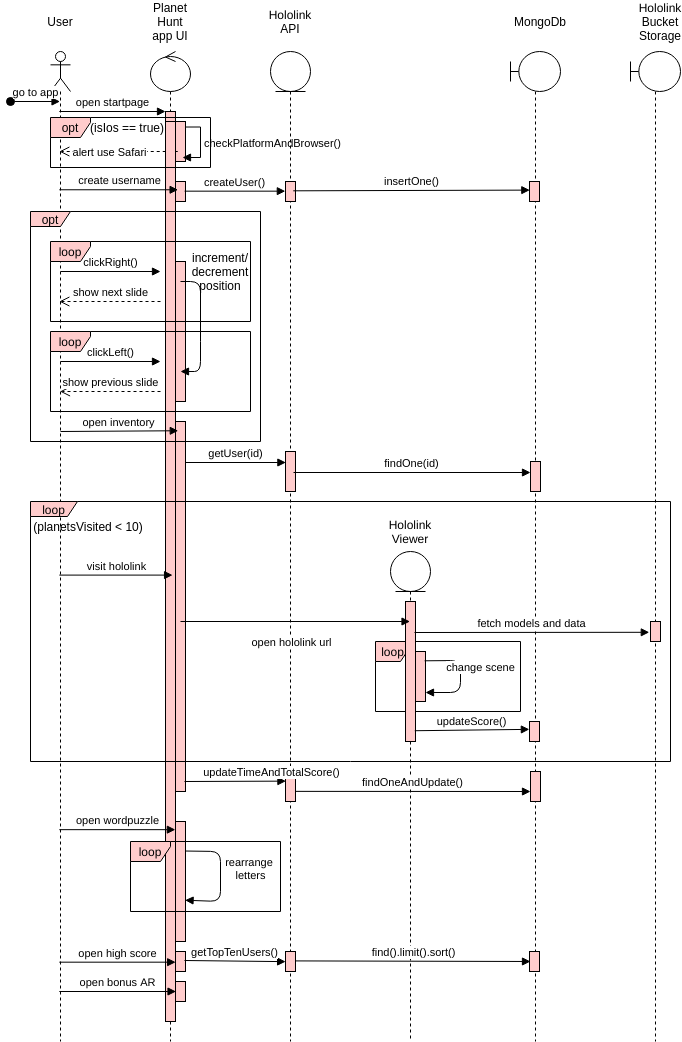

The diagram above was exported from draw.io. Its source (the exported page's mxGraphModel, read from the mxfile embedded in the PNG):
<mxGraphModel dx="1353" dy="967" grid="1" gridSize="10" guides="1" tooltips="1" connect="1" arrows="1" fold="1" page="1" pageScale="1" pageWidth="850" pageHeight="1100" math="0" shadow="0">
  <root>
    <mxCell id="0" />
    <mxCell id="1" parent="0" />
    <mxCell id="77" value="loop" style="shape=umlFrame;whiteSpace=wrap;html=1;fillColor=#FFCCCC;width=35;height=20;" vertex="1" parent="1">
      <mxGeometry x="425" y="670" width="145" height="70" as="geometry" />
    </mxCell>
    <mxCell id="2" value="" style="shape=umlLifeline;participant=umlActor;perimeter=lifelinePerimeter;whiteSpace=wrap;html=1;container=1;collapsible=0;recursiveResize=0;verticalAlign=top;spacingTop=36;outlineConnect=0;" vertex="1" parent="1">
      <mxGeometry x="100" y="80" width="20" height="990" as="geometry" />
    </mxCell>
    <mxCell id="3" value="" style="shape=umlLifeline;participant=umlControl;perimeter=lifelinePerimeter;whiteSpace=wrap;html=1;container=1;collapsible=0;recursiveResize=0;verticalAlign=top;spacingTop=36;outlineConnect=0;" vertex="1" parent="1">
      <mxGeometry x="200" y="80" width="40" height="990" as="geometry" />
    </mxCell>
    <mxCell id="16" value="" style="html=1;points=[];perimeter=orthogonalPerimeter;fillColor=#FFCCCC;" vertex="1" parent="3">
      <mxGeometry x="15" y="60" width="10" height="80" as="geometry" />
    </mxCell>
    <mxCell id="19" value="" style="html=1;points=[];perimeter=orthogonalPerimeter;fillColor=#FFCCCC;" vertex="1" parent="3">
      <mxGeometry x="25" y="70" width="10" height="40" as="geometry" />
    </mxCell>
    <mxCell id="48" value="" style="html=1;points=[];perimeter=orthogonalPerimeter;fillColor=#FFCCCC;" vertex="1" parent="3">
      <mxGeometry x="25" y="210" width="10" height="140" as="geometry" />
    </mxCell>
    <mxCell id="55" value="" style="html=1;points=[];perimeter=orthogonalPerimeter;fillColor=#FFCCCC;" vertex="1" parent="3">
      <mxGeometry x="25" y="370" width="10" height="370" as="geometry" />
    </mxCell>
    <mxCell id="90" value="" style="html=1;points=[];perimeter=orthogonalPerimeter;fillColor=#FFCCCC;" vertex="1" parent="3">
      <mxGeometry x="25" y="770" width="10" height="120" as="geometry" />
    </mxCell>
    <mxCell id="91" value="rearrange&amp;nbsp;&lt;br&gt;letters" style="html=1;verticalAlign=bottom;endArrow=block;entryX=0.957;entryY=0.656;entryDx=0;entryDy=0;entryPerimeter=0;exitX=0.957;exitY=0.246;exitDx=0;exitDy=0;exitPerimeter=0;" edge="1" parent="3" source="90" target="90">
      <mxGeometry x="0.1433" y="30" width="80" relative="1" as="geometry">
        <mxPoint x="36" y="790" as="sourcePoint" />
        <mxPoint x="40" y="850" as="targetPoint" />
        <Array as="points">
          <mxPoint x="70" y="800" />
          <mxPoint x="70" y="850" />
        </Array>
        <mxPoint as="offset" />
      </mxGeometry>
    </mxCell>
    <mxCell id="94" value="" style="html=1;points=[];perimeter=orthogonalPerimeter;fillColor=#FFCCCC;" vertex="1" parent="3">
      <mxGeometry x="25" y="900" width="10" height="20" as="geometry" />
    </mxCell>
    <mxCell id="20" value="checkPlatformAndBrowser()" style="edgeStyle=orthogonalEdgeStyle;html=1;align=left;spacingLeft=2;endArrow=block;rounded=0;exitX=1;exitY=0.138;exitDx=0;exitDy=0;exitPerimeter=0;" edge="1" parent="3" source="19">
      <mxGeometry relative="1" as="geometry">
        <mxPoint x="30" y="70" as="sourcePoint" />
        <Array as="points">
          <mxPoint x="50" y="76" />
          <mxPoint x="50" y="106" />
        </Array>
        <mxPoint x="32" y="106" as="targetPoint" />
      </mxGeometry>
    </mxCell>
    <mxCell id="101" value="" style="html=1;points=[];perimeter=orthogonalPerimeter;fillColor=#FFCCCC;" vertex="1" parent="3">
      <mxGeometry x="25" y="130" width="10" height="20" as="geometry" />
    </mxCell>
    <mxCell id="4" value="" style="shape=umlLifeline;participant=umlEntity;perimeter=lifelinePerimeter;whiteSpace=wrap;html=1;container=1;collapsible=0;recursiveResize=0;verticalAlign=top;spacingTop=36;outlineConnect=0;" vertex="1" parent="1">
      <mxGeometry x="320" y="80" width="40" height="990" as="geometry" />
    </mxCell>
    <mxCell id="57" value="" style="html=1;points=[];perimeter=orthogonalPerimeter;fillColor=#FFCCCC;" vertex="1" parent="4">
      <mxGeometry x="15" y="400" width="10" height="40" as="geometry" />
    </mxCell>
    <mxCell id="103" value="" style="html=1;points=[];perimeter=orthogonalPerimeter;fillColor=#FFCCCC;" vertex="1" parent="4">
      <mxGeometry x="15" y="130" width="10" height="20" as="geometry" />
    </mxCell>
    <mxCell id="109" value="" style="html=1;points=[];perimeter=orthogonalPerimeter;fillColor=#FFCCCC;" vertex="1" parent="4">
      <mxGeometry x="15" y="720" width="10" height="30" as="geometry" />
    </mxCell>
    <mxCell id="112" value="" style="html=1;points=[];perimeter=orthogonalPerimeter;fillColor=#FFCCCC;" vertex="1" parent="4">
      <mxGeometry x="15" y="900" width="10" height="20" as="geometry" />
    </mxCell>
    <mxCell id="5" value="" style="shape=umlLifeline;participant=umlBoundary;perimeter=lifelinePerimeter;whiteSpace=wrap;html=1;container=1;collapsible=0;recursiveResize=0;verticalAlign=top;spacingTop=36;outlineConnect=0;" vertex="1" parent="1">
      <mxGeometry x="560" y="80" width="50" height="990" as="geometry" />
    </mxCell>
    <mxCell id="62" value="" style="html=1;points=[];perimeter=orthogonalPerimeter;fillColor=#FFCCCC;" vertex="1" parent="5">
      <mxGeometry x="20" y="410" width="10" height="30" as="geometry" />
    </mxCell>
    <mxCell id="80" value="" style="html=1;points=[];perimeter=orthogonalPerimeter;fillColor=#FFCCCC;" vertex="1" parent="5">
      <mxGeometry x="19" y="670" width="10" height="20" as="geometry" />
    </mxCell>
    <mxCell id="87" value="" style="html=1;points=[];perimeter=orthogonalPerimeter;fillColor=#FFCCCC;" vertex="1" parent="5">
      <mxGeometry x="20" y="720" width="10" height="30" as="geometry" />
    </mxCell>
    <mxCell id="106" value="" style="html=1;points=[];perimeter=orthogonalPerimeter;fillColor=#FFCCCC;" vertex="1" parent="5">
      <mxGeometry x="19" y="130" width="10" height="20" as="geometry" />
    </mxCell>
    <mxCell id="115" value="" style="html=1;points=[];perimeter=orthogonalPerimeter;fillColor=#FFCCCC;" vertex="1" parent="5">
      <mxGeometry x="19" y="900" width="10" height="20" as="geometry" />
    </mxCell>
    <mxCell id="6" value="" style="shape=umlLifeline;participant=umlEntity;perimeter=lifelinePerimeter;whiteSpace=wrap;html=1;container=1;collapsible=0;recursiveResize=0;verticalAlign=top;spacingTop=36;outlineConnect=0;" vertex="1" parent="1">
      <mxGeometry x="440" y="580" width="40" height="490" as="geometry" />
    </mxCell>
    <mxCell id="68" value="" style="html=1;points=[];perimeter=orthogonalPerimeter;fillColor=#FFCCCC;" vertex="1" parent="6">
      <mxGeometry x="15" y="50" width="10" height="140" as="geometry" />
    </mxCell>
    <mxCell id="75" value="" style="html=1;points=[];perimeter=orthogonalPerimeter;fillColor=#FFCCCC;" vertex="1" parent="6">
      <mxGeometry x="25" y="100" width="10" height="50" as="geometry" />
    </mxCell>
    <mxCell id="76" value="change scene" style="html=1;verticalAlign=bottom;endArrow=block;exitX=0.914;exitY=0.186;exitDx=0;exitDy=0;exitPerimeter=0;" edge="1" parent="6" source="75" target="75">
      <mxGeometry x="0.0084" y="20" width="80" relative="1" as="geometry">
        <mxPoint x="40" y="110" as="sourcePoint" />
        <mxPoint x="60" y="140" as="targetPoint" />
        <Array as="points">
          <mxPoint x="70" y="109" />
        </Array>
        <mxPoint as="offset" />
      </mxGeometry>
    </mxCell>
    <mxCell id="7" value="User" style="text;html=1;strokeColor=none;fillColor=none;align=center;verticalAlign=middle;whiteSpace=wrap;rounded=0;" vertex="1" parent="1">
      <mxGeometry x="90" y="40" width="40" height="20" as="geometry" />
    </mxCell>
    <mxCell id="8" value="Planet Hunt app UI" style="text;html=1;strokeColor=none;fillColor=none;align=center;verticalAlign=middle;whiteSpace=wrap;rounded=0;" vertex="1" parent="1">
      <mxGeometry x="200" y="40" width="40" height="20" as="geometry" />
    </mxCell>
    <mxCell id="9" value="Hololink API" style="text;html=1;strokeColor=none;fillColor=none;align=center;verticalAlign=middle;whiteSpace=wrap;rounded=0;" vertex="1" parent="1">
      <mxGeometry x="320" y="40" width="40" height="20" as="geometry" />
    </mxCell>
    <mxCell id="10" value="Hololink Viewer" style="text;html=1;strokeColor=none;fillColor=none;align=center;verticalAlign=middle;whiteSpace=wrap;rounded=0;" vertex="1" parent="1">
      <mxGeometry x="440" y="550" width="40" height="20" as="geometry" />
    </mxCell>
    <mxCell id="11" value="MongoDb" style="text;html=1;strokeColor=none;fillColor=none;align=center;verticalAlign=middle;whiteSpace=wrap;rounded=0;" vertex="1" parent="1">
      <mxGeometry x="570" y="40" width="40" height="20" as="geometry" />
    </mxCell>
    <mxCell id="12" value="" style="shape=umlLifeline;participant=umlBoundary;perimeter=lifelinePerimeter;whiteSpace=wrap;html=1;container=1;collapsible=0;recursiveResize=0;verticalAlign=top;spacingTop=36;outlineConnect=0;" vertex="1" parent="1">
      <mxGeometry x="680" y="80" width="50" height="990" as="geometry" />
    </mxCell>
    <mxCell id="71" value="" style="html=1;points=[];perimeter=orthogonalPerimeter;fillColor=#FFCCCC;" vertex="1" parent="12">
      <mxGeometry x="20" y="570" width="10" height="20" as="geometry" />
    </mxCell>
    <mxCell id="13" value="Hololink Bucket Storage" style="text;html=1;strokeColor=none;fillColor=none;align=center;verticalAlign=middle;whiteSpace=wrap;rounded=0;" vertex="1" parent="1">
      <mxGeometry x="690" y="40" width="40" height="20" as="geometry" />
    </mxCell>
    <mxCell id="14" value="go to app" style="html=1;verticalAlign=bottom;startArrow=oval;startFill=1;endArrow=block;startSize=8;" edge="1" parent="1" target="2">
      <mxGeometry width="60" relative="1" as="geometry">
        <mxPoint x="60" y="130" as="sourcePoint" />
        <mxPoint x="90" y="130" as="targetPoint" />
      </mxGeometry>
    </mxCell>
    <mxCell id="17" value="open startpage" style="html=1;verticalAlign=bottom;endArrow=block;entryX=0;entryY=0;" edge="1" target="16" parent="1" source="2">
      <mxGeometry relative="1" as="geometry">
        <mxPoint x="145" y="140" as="sourcePoint" />
      </mxGeometry>
    </mxCell>
    <mxCell id="25" value="(isIos == true)" style="text;html=1;strokeColor=none;fillColor=none;align=center;verticalAlign=middle;whiteSpace=wrap;rounded=0;" vertex="1" parent="1">
      <mxGeometry x="137" y="146" width="80" height="20" as="geometry" />
    </mxCell>
    <mxCell id="26" value="alert use Safari" style="html=1;verticalAlign=bottom;endArrow=open;dashed=1;endSize=8;exitX=0.224;exitY=0.75;exitDx=0;exitDy=0;exitPerimeter=0;" edge="1" parent="1" source="19" target="2">
      <mxGeometry x="0.1452" y="10" relative="1" as="geometry">
        <mxPoint x="210" y="210" as="sourcePoint" />
        <mxPoint x="130" y="210" as="targetPoint" />
        <Array as="points">
          <mxPoint x="170" y="180" />
        </Array>
        <mxPoint as="offset" />
      </mxGeometry>
    </mxCell>
    <mxCell id="27" value="" style="html=1;points=[];perimeter=orthogonalPerimeter;fillColor=#FFCCCC;" vertex="1" parent="1">
      <mxGeometry x="215" y="150" width="10" height="900" as="geometry" />
    </mxCell>
    <mxCell id="35" value="clickRight()" style="html=1;verticalAlign=bottom;endArrow=block;" edge="1" parent="1">
      <mxGeometry width="80" relative="1" as="geometry">
        <mxPoint x="110" y="300" as="sourcePoint" />
        <mxPoint x="210" y="300" as="targetPoint" />
      </mxGeometry>
    </mxCell>
    <mxCell id="36" value="show next slide" style="html=1;verticalAlign=bottom;endArrow=open;dashed=1;endSize=8;" edge="1" parent="1" target="2">
      <mxGeometry relative="1" as="geometry">
        <mxPoint x="210" y="330" as="sourcePoint" />
        <mxPoint x="130" y="330" as="targetPoint" />
      </mxGeometry>
    </mxCell>
    <mxCell id="38" value="clickLeft()" style="html=1;verticalAlign=bottom;endArrow=block;" edge="1" parent="1">
      <mxGeometry width="80" relative="1" as="geometry">
        <mxPoint x="110" y="390" as="sourcePoint" />
        <mxPoint x="210" y="390" as="targetPoint" />
      </mxGeometry>
    </mxCell>
    <mxCell id="39" value="show previous slide" style="html=1;verticalAlign=bottom;endArrow=open;dashed=1;endSize=8;" edge="1" parent="1">
      <mxGeometry relative="1" as="geometry">
        <mxPoint x="210" y="420" as="sourcePoint" />
        <mxPoint x="109.5" y="420" as="targetPoint" />
      </mxGeometry>
    </mxCell>
    <mxCell id="41" value="open inventory" style="html=1;verticalAlign=bottom;endArrow=block;entryX=0.276;entryY=0.025;entryDx=0;entryDy=0;entryPerimeter=0;" edge="1" parent="1" target="55">
      <mxGeometry width="80" relative="1" as="geometry">
        <mxPoint x="110" y="460" as="sourcePoint" />
        <mxPoint x="210" y="460" as="targetPoint" />
      </mxGeometry>
    </mxCell>
    <mxCell id="51" value="" style="endArrow=block;endFill=1;endSize=6;html=1;" edge="1" parent="1">
      <mxGeometry width="100" relative="1" as="geometry">
        <mxPoint x="230" y="310" as="sourcePoint" />
        <mxPoint x="230" y="400" as="targetPoint" />
        <Array as="points">
          <mxPoint x="250" y="310" />
          <mxPoint x="250" y="360" />
          <mxPoint x="250" y="400" />
        </Array>
      </mxGeometry>
    </mxCell>
    <mxCell id="53" value="increment/&lt;br&gt;decrement&lt;br&gt;position" style="text;html=1;strokeColor=none;fillColor=none;align=center;verticalAlign=middle;whiteSpace=wrap;rounded=0;" vertex="1" parent="1">
      <mxGeometry x="250" y="290" width="40" height="20" as="geometry" />
    </mxCell>
    <mxCell id="56" value="getUser(id)" style="html=1;verticalAlign=bottom;endArrow=block;entryX=0.04;entryY=0.275;entryDx=0;entryDy=0;entryPerimeter=0;" edge="1" parent="1" target="57">
      <mxGeometry width="80" relative="1" as="geometry">
        <mxPoint x="235" y="491" as="sourcePoint" />
        <mxPoint x="330" y="491" as="targetPoint" />
      </mxGeometry>
    </mxCell>
    <mxCell id="30" value="loop" style="shape=umlFrame;whiteSpace=wrap;html=1;fillColor=#FFCCCC;width=40;height=20;" vertex="1" parent="1">
      <mxGeometry x="100" y="270" width="200" height="80" as="geometry" />
    </mxCell>
    <mxCell id="37" value="loop" style="shape=umlFrame;whiteSpace=wrap;html=1;fillColor=#FFCCCC;width=40;height=20;" vertex="1" parent="1">
      <mxGeometry x="100" y="360" width="200" height="80" as="geometry" />
    </mxCell>
    <mxCell id="40" value="opt" style="shape=umlFrame;whiteSpace=wrap;html=1;fillColor=#FFCCCC;width=40;height=15;" vertex="1" parent="1">
      <mxGeometry x="80" y="240" width="230" height="230" as="geometry" />
    </mxCell>
    <mxCell id="59" value="findOne(id)" style="html=1;verticalAlign=bottom;endArrow=block;" edge="1" parent="1">
      <mxGeometry width="80" relative="1" as="geometry">
        <mxPoint x="343" y="501" as="sourcePoint" />
        <mxPoint x="580" y="501" as="targetPoint" />
      </mxGeometry>
    </mxCell>
    <mxCell id="66" value="visit hololink" style="html=1;verticalAlign=bottom;endArrow=block;entryX=0.706;entryY=0.504;entryDx=0;entryDy=0;entryPerimeter=0;" edge="1" parent="1" source="2" target="27">
      <mxGeometry width="80" relative="1" as="geometry">
        <mxPoint x="150" y="580" as="sourcePoint" />
        <mxPoint x="220" y="580" as="targetPoint" />
        <Array as="points" />
      </mxGeometry>
    </mxCell>
    <mxCell id="70" value="open hololink url" style="html=1;verticalAlign=bottom;endArrow=block;" edge="1" parent="1" target="6">
      <mxGeometry x="-0.0414" y="-30" width="80" relative="1" as="geometry">
        <mxPoint x="230" y="650" as="sourcePoint" />
        <mxPoint x="320" y="650" as="targetPoint" />
        <mxPoint x="1" as="offset" />
      </mxGeometry>
    </mxCell>
    <mxCell id="72" value="fetch models and data" style="html=1;verticalAlign=bottom;endArrow=block;entryX=-0.12;entryY=0.54;entryDx=0;entryDy=0;entryPerimeter=0;" edge="1" parent="1" target="71">
      <mxGeometry width="80" relative="1" as="geometry">
        <mxPoint x="464" y="661" as="sourcePoint" />
        <mxPoint x="701" y="666" as="targetPoint" />
        <Array as="points" />
      </mxGeometry>
    </mxCell>
    <mxCell id="79" value="updateScore()" style="html=1;verticalAlign=bottom;endArrow=block;exitX=0.929;exitY=0.923;exitDx=0;exitDy=0;exitPerimeter=0;entryX=-0.014;entryY=0.393;entryDx=0;entryDy=0;entryPerimeter=0;" edge="1" parent="1" source="68" target="80">
      <mxGeometry width="80" relative="1" as="geometry">
        <mxPoint x="470" y="760" as="sourcePoint" />
        <mxPoint x="550" y="760" as="targetPoint" />
      </mxGeometry>
    </mxCell>
    <mxCell id="85" value="(planetsVisited &amp;lt; 10)" style="text;html=1;strokeColor=none;fillColor=none;align=center;verticalAlign=middle;whiteSpace=wrap;rounded=0;" vertex="1" parent="1">
      <mxGeometry x="73" y="545" width="130" height="20" as="geometry" />
    </mxCell>
    <mxCell id="83" value="loop" style="shape=umlFrame;whiteSpace=wrap;html=1;fillColor=#FFCCCC;width=47;height=15;" vertex="1" parent="1">
      <mxGeometry x="80" y="530" width="640" height="260" as="geometry" />
    </mxCell>
    <mxCell id="88" value="updateTimeAndTotalScore()" style="html=1;verticalAlign=bottom;endArrow=block;entryX=0.043;entryY=0.321;entryDx=0;entryDy=0;entryPerimeter=0;" edge="1" parent="1" target="109">
      <mxGeometry x="0.6958" width="80" relative="1" as="geometry">
        <mxPoint x="234" y="810" as="sourcePoint" />
        <mxPoint x="320" y="807" as="targetPoint" />
        <mxPoint as="offset" />
      </mxGeometry>
    </mxCell>
    <mxCell id="92" value="loop" style="shape=umlFrame;whiteSpace=wrap;html=1;fillColor=#FFCCCC;width=40;height=20;" vertex="1" parent="1">
      <mxGeometry x="180" y="870" width="150" height="70" as="geometry" />
    </mxCell>
    <mxCell id="95" value="open high score" style="html=1;verticalAlign=bottom;endArrow=block;entryX=0.017;entryY=0.534;entryDx=0;entryDy=0;entryPerimeter=0;" edge="1" parent="1" source="2" target="94">
      <mxGeometry width="80" relative="1" as="geometry">
        <mxPoint x="140" y="990" as="sourcePoint" />
        <mxPoint x="220" y="990" as="targetPoint" />
      </mxGeometry>
    </mxCell>
    <mxCell id="96" value="" style="html=1;points=[];perimeter=orthogonalPerimeter;fillColor=#FFCCCC;" vertex="1" parent="1">
      <mxGeometry x="225" y="1010" width="10" height="20" as="geometry" />
    </mxCell>
    <mxCell id="97" value="open bonus AR" style="html=1;verticalAlign=bottom;endArrow=block;entryX=0.052;entryY=0.5;entryDx=0;entryDy=0;entryPerimeter=0;" edge="1" parent="1" source="2" target="96">
      <mxGeometry width="80" relative="1" as="geometry">
        <mxPoint x="140" y="1020" as="sourcePoint" />
        <mxPoint x="220" y="1020" as="targetPoint" />
      </mxGeometry>
    </mxCell>
    <mxCell id="98" value="open wordpuzzle" style="html=1;verticalAlign=bottom;endArrow=block;entryX=-0.014;entryY=0.068;entryDx=0;entryDy=0;entryPerimeter=0;" edge="1" parent="1" source="2" target="90">
      <mxGeometry width="80" relative="1" as="geometry">
        <mxPoint x="140" y="860" as="sourcePoint" />
        <mxPoint x="220" y="860" as="targetPoint" />
      </mxGeometry>
    </mxCell>
    <mxCell id="24" value="opt" style="shape=umlFrame;whiteSpace=wrap;html=1;fillColor=#FFCCCC;width=40;height=20;" vertex="1" parent="1">
      <mxGeometry x="100" y="146" width="160" height="50" as="geometry" />
    </mxCell>
    <mxCell id="100" value="create username" style="html=1;verticalAlign=bottom;endArrow=block;entryX=0.259;entryY=0.414;entryDx=0;entryDy=0;entryPerimeter=0;" edge="1" parent="1" source="2" target="101">
      <mxGeometry width="80" relative="1" as="geometry">
        <mxPoint x="130" y="220" as="sourcePoint" />
        <mxPoint x="210" y="220" as="targetPoint" />
      </mxGeometry>
    </mxCell>
    <mxCell id="105" value="createUser()" style="html=1;verticalAlign=bottom;endArrow=block;exitX=0.914;exitY=0.483;exitDx=0;exitDy=0;exitPerimeter=0;entryX=-0.017;entryY=0.483;entryDx=0;entryDy=0;entryPerimeter=0;" edge="1" parent="1" source="101" target="103">
      <mxGeometry width="80" relative="1" as="geometry">
        <mxPoint x="250" y="220" as="sourcePoint" />
        <mxPoint x="330" y="220" as="targetPoint" />
      </mxGeometry>
    </mxCell>
    <mxCell id="107" value="insertOne()" style="html=1;verticalAlign=bottom;endArrow=block;exitX=0.776;exitY=0.466;exitDx=0;exitDy=0;exitPerimeter=0;entryX=0.031;entryY=0.431;entryDx=0;entryDy=0;entryPerimeter=0;" edge="1" parent="1" source="103" target="106">
      <mxGeometry width="80" relative="1" as="geometry">
        <mxPoint x="350" y="220" as="sourcePoint" />
        <mxPoint x="560" y="220" as="targetPoint" />
      </mxGeometry>
    </mxCell>
    <mxCell id="110" value="findOneAndUpdate()" style="html=1;verticalAlign=bottom;endArrow=block;exitX=1.014;exitY=0.662;exitDx=0;exitDy=0;exitPerimeter=0;" edge="1" parent="1" source="109">
      <mxGeometry width="80" relative="1" as="geometry">
        <mxPoint x="360" y="820" as="sourcePoint" />
        <mxPoint x="580" y="820" as="targetPoint" />
      </mxGeometry>
    </mxCell>
    <mxCell id="114" value="getTopTenUsers()" style="html=1;verticalAlign=bottom;endArrow=block;entryX=0.014;entryY=0.507;entryDx=0;entryDy=0;entryPerimeter=0;exitX=0.9;exitY=0.45;exitDx=0;exitDy=0;exitPerimeter=0;" edge="1" parent="1" source="94" target="112">
      <mxGeometry width="80" relative="1" as="geometry">
        <mxPoint x="250" y="990" as="sourcePoint" />
        <mxPoint x="330" y="990" as="targetPoint" />
      </mxGeometry>
    </mxCell>
    <mxCell id="116" value="find().limit().sort()" style="html=1;verticalAlign=bottom;endArrow=block;exitX=0.969;exitY=0.471;exitDx=0;exitDy=0;exitPerimeter=0;" edge="1" parent="1" source="112">
      <mxGeometry width="80" relative="1" as="geometry">
        <mxPoint x="350" y="990" as="sourcePoint" />
        <mxPoint x="580" y="990" as="targetPoint" />
      </mxGeometry>
    </mxCell>
  </root>
</mxGraphModel>